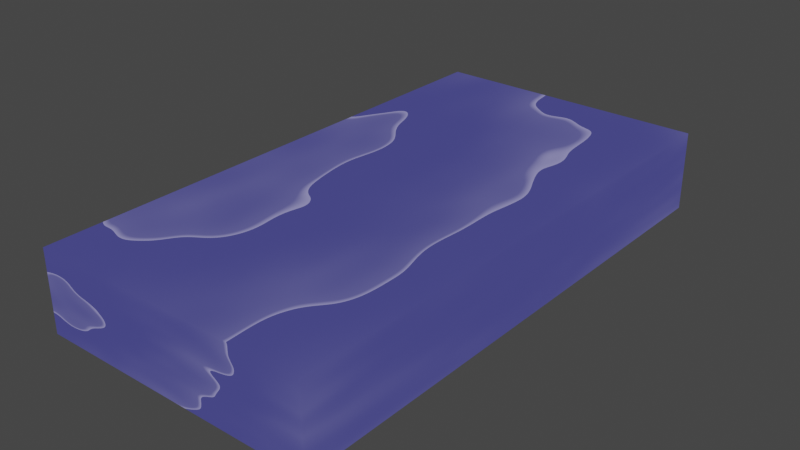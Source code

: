 # Source: Domino_Bois.blend  (saved by Blender 3.3.6; exported with 4.5.12 LTS)
import bpy
from mathutils import Matrix  # noqa: F401  (used for matrix-valued properties, if any)

bpy.ops.wm.read_factory_settings(use_empty=True)
scene = bpy.context.scene
scene.name = 'Scene'

# ---- collections
col_collection = bpy.data.collections.new('Collection'); scene.collection.children.link(col_collection)

# ---- materials (node trees are filled in below, after node groups)
mat_bois_bleu = bpy.data.materials.new('Bois_Bleu')
mat_bois_bleu.use_transparent_shadow = False
mat_bois_rouge = bpy.data.materials.new('Bois_Rouge')
mat_bois_rouge.use_transparent_shadow = False
mat_bois_jaune = bpy.data.materials.new('Bois_Jaune')
mat_bois_jaune.use_transparent_shadow = False
mat_bois_vert = bpy.data.materials.new('Bois_Vert')
mat_bois_vert.use_transparent_shadow = False

# ---- material node trees
mat_bois_bleu.use_nodes = True; mat_bois_bleu.node_tree.nodes.clear()
_N = mat_bois_bleu.node_tree.nodes; _L = mat_bois_bleu.node_tree.links
n0 = _N.new('ShaderNodeValToRGB'); n0.name = 'ColorRamp'; n0.location = (-220, 300)
n0.color_ramp.interpolation = 'B_SPLINE'
while len(n0.color_ramp.elements) > 1: n0.color_ramp.elements.remove(n0.color_ramp.elements[-1])
n0.color_ramp.elements[0].position = 0.9564; n0.color_ramp.elements[0].color = (0.3878, 0.1779, 0.09705, 1.0)
_e = n0.color_ramp.elements.new(1.0); _e.color = (1.0, 0.666, 0.5052, 1.0)
n1 = _N.new('ShaderNodeTexWave'); n1.name = 'Wave Texture'; n1.location = (-480, 200)
n1.wave_type = 'RINGS'
n1.bands_direction = 'DIAGONAL'
n1.rings_direction = 'SPHERICAL'
n1.wave_profile = 'SAW'
n1.inputs[1].default_value = 0.84
n1.inputs[2].default_value = 5.9
n1.inputs[3].default_value = 2.8
n1.inputs[4].default_value = -1.1
n1.inputs[5].default_value = 1.0
n2 = _N.new('ShaderNodeMapping'); n2.name = 'Mapping'; n2.location = (-660, 160)
n2.inputs[1].default_value = (0.43, 0.08, 0.04)
n2.inputs[2].default_value = (0.0, 0.06632, 0.0)
n2.inputs[3].default_value = (0.44, 0.44, -0.36)
n3 = _N.new('ShaderNodeTexCoord'); n3.name = 'Texture Coordinate'; n3.location = (-840, 160)
n4 = _N.new('ShaderNodeTexNoise'); n4.name = 'Noise Texture'; n4.location = (-240, 20)
n5 = _N.new('ShaderNodeValToRGB'); n5.name = 'ColorRamp.001'; n5.location = (-20, 40)
while len(n5.color_ramp.elements) > 1: n5.color_ramp.elements.remove(n5.color_ramp.elements[-1])
n5.color_ramp.elements[0].position = 0.2618; n5.color_ramp.elements[0].color = (0.0, 0.0, 0.0, 1.0)
_e = n5.color_ramp.elements.new(0.3018); _e.color = (1.0, 1.0, 1.0, 1.0)
n6 = _N.new('ShaderNodeOutputMaterial'); n6.name = 'Material Output'; n6.location = (809, 290)
n7 = _N.new('NodeReroute'); n7.name = 'Reroute'; n7.location = (223, 206)
n7.width = 16
n8 = _N.new('ShaderNodeBsdfPrincipled'); n8.name = 'Principled BSDF'; n8.location = (334, 91)
n8.distribution = 'GGX'
n8.subsurface_method = 'RANDOM_WALK_SKIN'
n8.inputs[3].default_value = 1.45
n8.inputs[27].default_value = (0.0, 0.0, 0.0, 1.0)
n8.inputs[28].default_value = 1.0
n9 = _N.new('ShaderNodeBsdfToon'); n9.name = 'Toon BSDF'; n9.location = (590, 335)
n9.inputs[1].default_value = 0.679
n9.inputs[2].default_value = 0.4012
n10 = _N.new('ShaderNodeValToRGB'); n10.name = 'ColorRamp.002'; n10.location = (221, 636)
while len(n10.color_ramp.elements) > 1: n10.color_ramp.elements.remove(n10.color_ramp.elements[-1])
n10.color_ramp.elements[0].position = 0.0; n10.color_ramp.elements[0].color = (0.0, 0.0, 0.0, 1.0)
_e = n10.color_ramp.elements.new(1.0); _e.color = (1.0, 1.0, 1.0, 1.0)
n11 = _N.new('ShaderNodeHueSaturation'); n11.name = 'Hue Saturation Value'; n11.location = (356, 307)
n11.inputs[0].default_value = 0.12
_L.new(n7.outputs[0], n8.inputs[0])
_L.new(n1.outputs[0], n0.inputs[0])
_L.new(n2.outputs[0], n1.inputs[0])
_L.new(n3.outputs[3], n2.inputs[0])
_L.new(n5.outputs[0], n8.inputs[2])
_L.new(n4.outputs[0], n5.inputs[0])
_L.new(n9.outputs[0], n6.inputs[0])
_L.new(n0.outputs[0], n7.inputs[0])
_L.new(n11.outputs[0], n9.inputs[0])
_L.new(n7.outputs[0], n11.inputs[4])
n6.is_active_output = True
mat_bois_rouge.use_nodes = True; mat_bois_rouge.node_tree.nodes.clear()
_N = mat_bois_rouge.node_tree.nodes; _L = mat_bois_rouge.node_tree.links
n0 = _N.new('ShaderNodeValToRGB'); n0.name = 'ColorRamp'; n0.location = (-220, 300)
n0.color_ramp.interpolation = 'B_SPLINE'
while len(n0.color_ramp.elements) > 1: n0.color_ramp.elements.remove(n0.color_ramp.elements[-1])
n0.color_ramp.elements[0].position = 0.9564; n0.color_ramp.elements[0].color = (0.3878, 0.1779, 0.09705, 1.0)
_e = n0.color_ramp.elements.new(1.0); _e.color = (1.0, 0.666, 0.5052, 1.0)
n1 = _N.new('ShaderNodeTexWave'); n1.name = 'Wave Texture'; n1.location = (-480, 200)
n1.wave_type = 'RINGS'
n1.bands_direction = 'DIAGONAL'
n1.rings_direction = 'SPHERICAL'
n1.wave_profile = 'SAW'
n1.inputs[1].default_value = 0.84
n1.inputs[2].default_value = 5.9
n1.inputs[3].default_value = 2.8
n1.inputs[4].default_value = -1.1
n1.inputs[5].default_value = 1.0
n2 = _N.new('ShaderNodeMapping'); n2.name = 'Mapping'; n2.location = (-660, 160)
n2.inputs[1].default_value = (0.43, 0.08, 0.04)
n2.inputs[2].default_value = (0.0, 0.06632, 0.0)
n2.inputs[3].default_value = (0.44, 0.44, -0.36)
n3 = _N.new('ShaderNodeTexCoord'); n3.name = 'Texture Coordinate'; n3.location = (-840, 160)
n4 = _N.new('ShaderNodeTexNoise'); n4.name = 'Noise Texture'; n4.location = (-240, 20)
n5 = _N.new('ShaderNodeValToRGB'); n5.name = 'ColorRamp.001'; n5.location = (-20, 40)
while len(n5.color_ramp.elements) > 1: n5.color_ramp.elements.remove(n5.color_ramp.elements[-1])
n5.color_ramp.elements[0].position = 0.2618; n5.color_ramp.elements[0].color = (0.0, 0.0, 0.0, 1.0)
_e = n5.color_ramp.elements.new(0.3018); _e.color = (1.0, 1.0, 1.0, 1.0)
n6 = _N.new('ShaderNodeOutputMaterial'); n6.name = 'Material Output'; n6.location = (809, 290)
n7 = _N.new('NodeReroute'); n7.name = 'Reroute'; n7.location = (223, 206)
n7.width = 16
n8 = _N.new('ShaderNodeBsdfPrincipled'); n8.name = 'Principled BSDF'; n8.location = (334, 91)
n8.distribution = 'GGX'
n8.subsurface_method = 'RANDOM_WALK_SKIN'
n8.inputs[3].default_value = 1.45
n8.inputs[27].default_value = (0.0, 0.0, 0.0, 1.0)
n8.inputs[28].default_value = 1.0
n9 = _N.new('ShaderNodeBsdfToon'); n9.name = 'Toon BSDF'; n9.location = (590, 335)
n9.inputs[1].default_value = 0.679
n9.inputs[2].default_value = 0.4012
n10 = _N.new('ShaderNodeValToRGB'); n10.name = 'ColorRamp.002'; n10.location = (221, 636)
while len(n10.color_ramp.elements) > 1: n10.color_ramp.elements.remove(n10.color_ramp.elements[-1])
n10.color_ramp.elements[0].position = 0.0; n10.color_ramp.elements[0].color = (0.0, 0.0, 0.0, 1.0)
_e = n10.color_ramp.elements.new(1.0); _e.color = (1.0, 1.0, 1.0, 1.0)
n11 = _N.new('ShaderNodeHueSaturation'); n11.name = 'Hue Saturation Value'; n11.location = (356, 307)
n11.inputs[0].default_value = 0.46
_L.new(n7.outputs[0], n8.inputs[0])
_L.new(n1.outputs[0], n0.inputs[0])
_L.new(n2.outputs[0], n1.inputs[0])
_L.new(n3.outputs[3], n2.inputs[0])
_L.new(n5.outputs[0], n8.inputs[2])
_L.new(n4.outputs[0], n5.inputs[0])
_L.new(n9.outputs[0], n6.inputs[0])
_L.new(n0.outputs[0], n7.inputs[0])
_L.new(n11.outputs[0], n9.inputs[0])
_L.new(n7.outputs[0], n11.inputs[4])
n6.is_active_output = True
mat_bois_jaune.use_nodes = True; mat_bois_jaune.node_tree.nodes.clear()
_N = mat_bois_jaune.node_tree.nodes; _L = mat_bois_jaune.node_tree.links
n0 = _N.new('ShaderNodeValToRGB'); n0.name = 'ColorRamp'; n0.location = (-220, 300)
n0.color_ramp.interpolation = 'B_SPLINE'
while len(n0.color_ramp.elements) > 1: n0.color_ramp.elements.remove(n0.color_ramp.elements[-1])
n0.color_ramp.elements[0].position = 0.9564; n0.color_ramp.elements[0].color = (0.3878, 0.1779, 0.09705, 1.0)
_e = n0.color_ramp.elements.new(1.0); _e.color = (1.0, 0.666, 0.5052, 1.0)
n1 = _N.new('ShaderNodeTexWave'); n1.name = 'Wave Texture'; n1.location = (-480, 200)
n1.wave_type = 'RINGS'
n1.bands_direction = 'DIAGONAL'
n1.rings_direction = 'SPHERICAL'
n1.wave_profile = 'SAW'
n1.inputs[1].default_value = 0.84
n1.inputs[2].default_value = 5.9
n1.inputs[3].default_value = 2.8
n1.inputs[4].default_value = -1.1
n1.inputs[5].default_value = 1.0
n2 = _N.new('ShaderNodeMapping'); n2.name = 'Mapping'; n2.location = (-660, 160)
n2.inputs[1].default_value = (0.43, 0.08, 0.04)
n2.inputs[2].default_value = (0.0, 0.06632, 0.0)
n2.inputs[3].default_value = (0.44, 0.44, -0.36)
n3 = _N.new('ShaderNodeTexCoord'); n3.name = 'Texture Coordinate'; n3.location = (-840, 160)
n4 = _N.new('ShaderNodeTexNoise'); n4.name = 'Noise Texture'; n4.location = (-240, 20)
n5 = _N.new('ShaderNodeValToRGB'); n5.name = 'ColorRamp.001'; n5.location = (-20, 40)
while len(n5.color_ramp.elements) > 1: n5.color_ramp.elements.remove(n5.color_ramp.elements[-1])
n5.color_ramp.elements[0].position = 0.2618; n5.color_ramp.elements[0].color = (0.0, 0.0, 0.0, 1.0)
_e = n5.color_ramp.elements.new(0.3018); _e.color = (1.0, 1.0, 1.0, 1.0)
n6 = _N.new('ShaderNodeOutputMaterial'); n6.name = 'Material Output'; n6.location = (809, 290)
n7 = _N.new('NodeReroute'); n7.name = 'Reroute'; n7.location = (223, 206)
n7.width = 16
n8 = _N.new('ShaderNodeBsdfPrincipled'); n8.name = 'Principled BSDF'; n8.location = (334, 91)
n8.distribution = 'GGX'
n8.subsurface_method = 'RANDOM_WALK_SKIN'
n8.inputs[3].default_value = 1.45
n8.inputs[27].default_value = (0.0, 0.0, 0.0, 1.0)
n8.inputs[28].default_value = 1.0
n9 = _N.new('ShaderNodeBsdfToon'); n9.name = 'Toon BSDF'; n9.location = (590, 335)
n9.inputs[1].default_value = 0.679
n9.inputs[2].default_value = 0.4012
n10 = _N.new('ShaderNodeValToRGB'); n10.name = 'ColorRamp.002'; n10.location = (221, 636)
while len(n10.color_ramp.elements) > 1: n10.color_ramp.elements.remove(n10.color_ramp.elements[-1])
n10.color_ramp.elements[0].position = 0.0; n10.color_ramp.elements[0].color = (0.0, 0.0, 0.0, 1.0)
_e = n10.color_ramp.elements.new(1.0); _e.color = (1.0, 1.0, 1.0, 1.0)
n11 = _N.new('ShaderNodeHueSaturation'); n11.name = 'Hue Saturation Value'; n11.location = (356, 307)
n11.inputs[0].default_value = 0.63
_L.new(n7.outputs[0], n8.inputs[0])
_L.new(n1.outputs[0], n0.inputs[0])
_L.new(n2.outputs[0], n1.inputs[0])
_L.new(n3.outputs[3], n2.inputs[0])
_L.new(n5.outputs[0], n8.inputs[2])
_L.new(n4.outputs[0], n5.inputs[0])
_L.new(n9.outputs[0], n6.inputs[0])
_L.new(n0.outputs[0], n7.inputs[0])
_L.new(n11.outputs[0], n9.inputs[0])
_L.new(n7.outputs[0], n11.inputs[4])
n6.is_active_output = True
mat_bois_vert.use_nodes = True; mat_bois_vert.node_tree.nodes.clear()
_N = mat_bois_vert.node_tree.nodes; _L = mat_bois_vert.node_tree.links
n0 = _N.new('ShaderNodeValToRGB'); n0.name = 'ColorRamp'; n0.location = (-220, 300)
n0.color_ramp.interpolation = 'B_SPLINE'
while len(n0.color_ramp.elements) > 1: n0.color_ramp.elements.remove(n0.color_ramp.elements[-1])
n0.color_ramp.elements[0].position = 0.9564; n0.color_ramp.elements[0].color = (0.3878, 0.1779, 0.09705, 1.0)
_e = n0.color_ramp.elements.new(1.0); _e.color = (1.0, 0.666, 0.5052, 1.0)
n1 = _N.new('ShaderNodeTexWave'); n1.name = 'Wave Texture'; n1.location = (-480, 200)
n1.wave_type = 'RINGS'
n1.bands_direction = 'DIAGONAL'
n1.rings_direction = 'SPHERICAL'
n1.wave_profile = 'SAW'
n1.inputs[1].default_value = 0.84
n1.inputs[2].default_value = 5.9
n1.inputs[3].default_value = 2.8
n1.inputs[4].default_value = -1.1
n1.inputs[5].default_value = 1.0
n2 = _N.new('ShaderNodeMapping'); n2.name = 'Mapping'; n2.location = (-660, 160)
n2.inputs[1].default_value = (0.43, 0.08, 0.04)
n2.inputs[2].default_value = (0.0, 0.06632, 0.0)
n2.inputs[3].default_value = (0.44, 0.44, -0.36)
n3 = _N.new('ShaderNodeTexCoord'); n3.name = 'Texture Coordinate'; n3.location = (-840, 160)
n4 = _N.new('ShaderNodeTexNoise'); n4.name = 'Noise Texture'; n4.location = (-240, 20)
n5 = _N.new('ShaderNodeValToRGB'); n5.name = 'ColorRamp.001'; n5.location = (-20, 40)
while len(n5.color_ramp.elements) > 1: n5.color_ramp.elements.remove(n5.color_ramp.elements[-1])
n5.color_ramp.elements[0].position = 0.2618; n5.color_ramp.elements[0].color = (0.0, 0.0, 0.0, 1.0)
_e = n5.color_ramp.elements.new(0.3018); _e.color = (1.0, 1.0, 1.0, 1.0)
n6 = _N.new('ShaderNodeOutputMaterial'); n6.name = 'Material Output'; n6.location = (809, 290)
n7 = _N.new('NodeReroute'); n7.name = 'Reroute'; n7.location = (223, 206)
n7.width = 16
n8 = _N.new('ShaderNodeBsdfPrincipled'); n8.name = 'Principled BSDF'; n8.location = (334, 91)
n8.distribution = 'GGX'
n8.subsurface_method = 'RANDOM_WALK_SKIN'
n8.inputs[3].default_value = 1.45
n8.inputs[27].default_value = (0.0, 0.0, 0.0, 1.0)
n8.inputs[28].default_value = 1.0
n9 = _N.new('ShaderNodeBsdfToon'); n9.name = 'Toon BSDF'; n9.location = (590, 335)
n9.inputs[1].default_value = 0.679
n9.inputs[2].default_value = 0.4012
n10 = _N.new('ShaderNodeValToRGB'); n10.name = 'ColorRamp.002'; n10.location = (221, 636)
while len(n10.color_ramp.elements) > 1: n10.color_ramp.elements.remove(n10.color_ramp.elements[-1])
n10.color_ramp.elements[0].position = 0.0; n10.color_ramp.elements[0].color = (0.0, 0.0, 0.0, 1.0)
_e = n10.color_ramp.elements.new(1.0); _e.color = (1.0, 1.0, 1.0, 1.0)
n11 = _N.new('ShaderNodeHueSaturation'); n11.name = 'Hue Saturation Value'; n11.location = (356, 307)
n11.inputs[0].default_value = 0.78
_L.new(n7.outputs[0], n8.inputs[0])
_L.new(n1.outputs[0], n0.inputs[0])
_L.new(n2.outputs[0], n1.inputs[0])
_L.new(n3.outputs[3], n2.inputs[0])
_L.new(n5.outputs[0], n8.inputs[2])
_L.new(n4.outputs[0], n5.inputs[0])
_L.new(n9.outputs[0], n6.inputs[0])
_L.new(n0.outputs[0], n7.inputs[0])
_L.new(n11.outputs[0], n9.inputs[0])
_L.new(n7.outputs[0], n11.inputs[4])
n6.is_active_output = True

# ---- world
world_world = bpy.data.worlds.new('World'); scene.world = world_world
world_world.use_nodes = True; world_world.node_tree.nodes.clear()
_N = world_world.node_tree.nodes; _L = world_world.node_tree.links
n0 = _N.new('ShaderNodeOutputWorld'); n0.name = 'World Output'; n0.location = (300, 300)
n1 = _N.new('ShaderNodeBackground'); n1.name = 'Background'; n1.location = (10, 300)
n1.inputs[0].default_value = (0.05088, 0.05088, 0.05088, 1.0)
_L.new(n1.outputs[0], n0.inputs[0])
n0.is_active_output = True
world_world.color = (0.05088, 0.05088, 0.05088)
world_world.use_sun_shadow = False
world_world.sun_shadow_jitter_overblur = 0.0

# ---- meshes
me_cube = bpy.data.meshes.new('Cube')
me_cube.from_pydata([(1.0, 1.0, 1.0), (1.0, 1.0, -1.0), (1.0, -1.0, 1.0), (1.0, -1.0, -1.0), (-1.0, 1.0, 1.0), (-1.0, 1.0, -1.0), (-1.0, -1.0, 1.0), (-1.0, -1.0, -1.0)], [], [(0, 4, 6, 2), (3, 2, 6, 7), (7, 6, 4, 5), (5, 1, 3, 7), (1, 0, 2, 3), (5, 4, 0, 1)])
_uv = me_cube.uv_layers.new(name='UVMap')
_uv.uv.foreach_set('vector', [0.625, 0.5, 0.875, 0.5, 0.875, 0.75, 0.625, 0.75, 0.375, 0.75, 0.625, 0.75, 0.625, 1.0, 0.375, 1.0, 0.375, 0.0, 0.625, 0.0, 0.625, 0.25, 0.375, 0.25, 0.125, 0.5, 0.375, 0.5, 0.375, 0.75, 0.125, 0.75, 0.375, 0.5, 0.625, 0.5, 0.625, 0.75, 0.375, 0.75, 0.375, 0.25, 0.625, 0.25, 0.625, 0.5, 0.375, 0.5])
me_cube.materials.append(mat_bois_bleu)
me_cube.materials.append(mat_bois_rouge)
me_cube.materials.append(mat_bois_jaune)
me_cube.materials.append(mat_bois_vert)
me_cube.use_mirror_vertex_groups = False
me_cube.update()

# ---- objects
ob_cube = bpy.data.objects.new('Cube', me_cube)

# ---- transforms, parenting, visibility, modifiers, constraints
ob_cube.location = (0.0, 0.0, 0.0)
ob_cube.scale = (0.07, 0.134, 0.02)
ob_cube.lock_rotations_4d = False
ob_cube.empty_display_type = 'ARROWS'
ob_cube.lineart.crease_threshold = 0.0

# ---- collection membership
col_collection.objects.link(ob_cube)

# ---- scene / render settings (as saved in the file)
scene.frame_start = 1; scene.frame_end = 250; scene.frame_set(1)
scene.render.engine = 'BLENDER_EEVEE_NEXT'
scene.cycles.samples = 2048
scene.cycles.sampling_pattern = 'TABULATED_SOBOL'
scene.cycles.adaptive_threshold = 0.1
scene.cycles.use_light_tree = False
scene.cycles.max_bounces = 8
scene.cycles.diffuse_bounces = 2
scene.cycles.glossy_bounces = 2
scene.cycles.transmission_bounces = 8
scene.view_settings.view_transform = 'Filmic'
bpy.context.view_layer.update()

# ---- added for rendering (the .blend has no active camera and no usable light): camera, sun
cam_auto = bpy.data.cameras.new('AutoCamera')
cam_auto.lens = 50.0
cam_auto.sensor_width = 36.0
cam_auto.clip_end = 1000.0
ob_auto_camera = bpy.data.objects.new('AutoCamera', cam_auto)
scene.collection.objects.link(ob_auto_camera)
ob_auto_camera.location = (0.282192, -0.33863, 0.225754)
ob_auto_camera.rotation_euler = (1.09748, -7.21219e-08, 0.694738)
scene.camera = ob_auto_camera
light_auto_sun = bpy.data.lights.new('AutoSun', 'SUN')
light_auto_sun.energy = 3.0
light_auto_sun.angle = 0.0523599
ob_auto_sun = bpy.data.objects.new('AutoSun', light_auto_sun)
scene.collection.objects.link(ob_auto_sun)
ob_auto_sun.rotation_euler = (0.872665, 0.174533, 0.523599)
bpy.context.view_layer.update()
